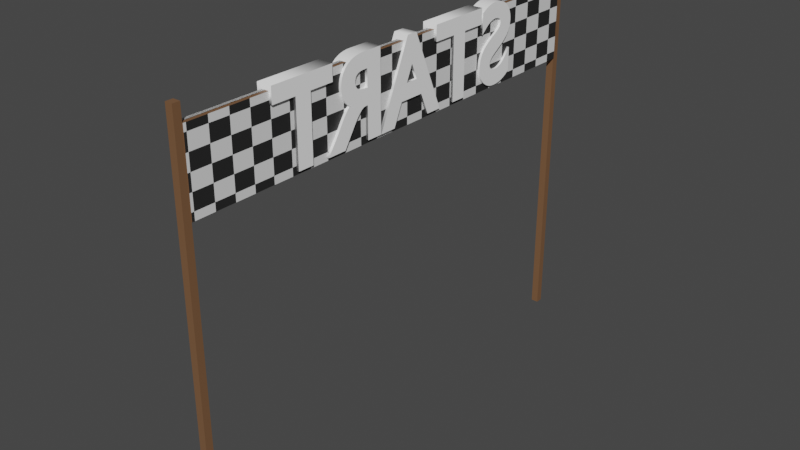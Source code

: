 # Source: start.blend  (saved by Blender 2.92.15; exported with 4.5.12 LTS)
import bpy
from mathutils import Matrix  # noqa: F401  (used for matrix-valued properties, if any)

bpy.ops.wm.read_factory_settings(use_empty=True)
scene = bpy.context.scene
scene.name = 'Scene'

# ---- collections
col_collection = bpy.data.collections.new('Collection'); scene.collection.children.link(col_collection)

# ---- materials (node trees are filled in below, after node groups)
mat_direk = bpy.data.materials.new('direk')
mat_direk.use_transparent_shadow = False
mat_bayrak = bpy.data.materials.new('bayrak')
mat_bayrak.use_transparent_shadow = False
mat_material_001 = bpy.data.materials.new('Material.001')
mat_material_001.use_transparent_shadow = False
mat_material_002 = bpy.data.materials.new('Material.002')
mat_material_002.use_transparent_shadow = False

# ---- material node trees
mat_direk.use_nodes = True; mat_direk.node_tree.nodes.clear()
_N = mat_direk.node_tree.nodes; _L = mat_direk.node_tree.links
n0 = _N.new('ShaderNodeBsdfPrincipled'); n0.name = 'Principled BSDF'; n0.location = (10, 300)
n0.distribution = 'GGX'
n0.subsurface_method = 'BURLEY'
n0.inputs[0].default_value = (0.1902, 0.09599, 0.04619, 1.0)
n0.inputs[3].default_value = 1.45
n0.inputs[27].default_value = (0.0, 0.0, 0.0, 1.0)
n0.inputs[28].default_value = 1.0
n1 = _N.new('ShaderNodeOutputMaterial'); n1.name = 'Material Output'; n1.location = (300, 300)
_L.new(n0.outputs[0], n1.inputs[0])
n1.is_active_output = True
mat_bayrak.use_nodes = True; mat_bayrak.node_tree.nodes.clear()
_N = mat_bayrak.node_tree.nodes; _L = mat_bayrak.node_tree.links
n0 = _N.new('ShaderNodeOutputMaterial'); n0.name = 'Material Output'; n0.location = (300, 300)
n1 = _N.new('ShaderNodeBsdfPrincipled'); n1.name = 'Principled BSDF'; n1.location = (10, 300)
n1.distribution = 'GGX'
n1.subsurface_method = 'BURLEY'
n1.inputs[3].default_value = 1.45
n1.inputs[27].default_value = (0.0, 0.0, 0.0, 1.0)
n1.inputs[28].default_value = 1.0
n2 = _N.new('ShaderNodeTexChecker'); n2.name = 'Checker Texture'; n2.location = (-254, 228)
n2.inputs[2].default_value = (0.02049, 0.02049, 0.02049, 1.0)
n2.inputs[3].default_value = 24.5
_L.new(n1.outputs[0], n0.inputs[0])
_L.new(n2.outputs[0], n1.inputs[0])
n0.is_active_output = True
mat_material_001.use_nodes = True; mat_material_001.node_tree.nodes.clear()
_N = mat_material_001.node_tree.nodes; _L = mat_material_001.node_tree.links
n0 = _N.new('ShaderNodeBsdfPrincipled'); n0.name = 'Principled BSDF'; n0.location = (10, 300)
n0.distribution = 'GGX'
n0.subsurface_method = 'BURLEY'
n0.inputs[0].default_value = (0.0, 0.0, 0.0, 1.0)
n0.inputs[3].default_value = 1.45
n0.inputs[27].default_value = (0.0, 0.0, 0.0, 1.0)
n0.inputs[28].default_value = 1.0
n1 = _N.new('ShaderNodeOutputMaterial'); n1.name = 'Material Output'; n1.location = (300, 300)
_L.new(n0.outputs[0], n1.inputs[0])
n1.is_active_output = True
mat_material_002.use_nodes = True; mat_material_002.node_tree.nodes.clear()
_N = mat_material_002.node_tree.nodes; _L = mat_material_002.node_tree.links
n0 = _N.new('ShaderNodeBsdfPrincipled'); n0.name = 'Principled BSDF'; n0.location = (10, 300)
n0.distribution = 'GGX'
n0.subsurface_method = 'BURLEY'
n0.inputs[0].default_value = (1.0, 1.0, 1.0, 1.0)
n0.inputs[3].default_value = 1.45
n0.inputs[27].default_value = (0.0, 0.0, 0.0, 1.0)
n0.inputs[28].default_value = 1.0
n1 = _N.new('ShaderNodeOutputMaterial'); n1.name = 'Material Output'; n1.location = (300, 300)
_L.new(n0.outputs[0], n1.inputs[0])
n1.is_active_output = True

# ---- world
world_world = bpy.data.worlds.new('World'); scene.world = world_world
world_world.use_nodes = True; world_world.node_tree.nodes.clear()
_N = world_world.node_tree.nodes; _L = world_world.node_tree.links
n0 = _N.new('ShaderNodeOutputWorld'); n0.name = 'World Output'; n0.location = (300, 300)
n1 = _N.new('ShaderNodeBackground'); n1.name = 'Background'; n1.location = (10, 300)
n1.inputs[0].default_value = (0.05088, 0.05088, 0.05088, 1.0)
_L.new(n1.outputs[0], n0.inputs[0])
n0.is_active_output = True
world_world.color = (0.05088, 0.05088, 0.05088)
world_world.use_sun_shadow = False
world_world.sun_shadow_jitter_overblur = 0.0

# ---- meshes
me_cube_001 = bpy.data.meshes.new('Cube.001')
me_cube_001.from_pydata([(65.17, -1.0, 0.0), (65.17, -1.0, 8.643), (65.17, 1.0, 0.0), (65.17, 1.0, 8.643), (67.17, -1.0, 0.0), (67.17, -1.0, 8.643), (67.17, 1.0, 0.0), (67.17, 1.0, 8.643), (65.17, -1.0, 6.529), (65.17, 1.0, 6.529), (67.17, 1.0, 6.529), (67.17, -1.0, 6.529), (65.17, -1.0, 8.274), (65.17, 1.0, 8.274), (67.17, 1.0, 8.274), (67.17, -1.0, 8.274), (65.17, 0.0, 0.0), (65.17, 0.0, 8.643), (67.17, 0.0, 0.0), (67.17, 0.0, 8.643), (67.17, 0.0, 6.529), (65.17, 0.0, 6.529), (67.17, 0.0, 8.274), (65.17, 0.0, 8.274), (7.189, 0.0, 6.529), (7.189, 0.0, 8.274), (-65.17, -1.0, 0.0), (-65.17, -1.0, 8.643), (-65.17, 1.0, 0.0), (-65.17, 1.0, 8.643), (-67.17, -1.0, 0.0), (-67.17, -1.0, 8.643), (-67.17, 1.0, 0.0), (-67.17, 1.0, 8.643), (-65.17, -1.0, 6.529), (-65.17, 1.0, 6.529), (-67.17, 1.0, 6.529), (-67.17, -1.0, 6.529), (-65.17, -1.0, 8.274), (-65.17, 1.0, 8.274), (-67.17, 1.0, 8.274), (-67.17, -1.0, 8.274), (-65.17, 0.0, 0.0), (-65.17, 0.0, 8.643), (-67.17, 0.0, 0.0), (-67.17, 0.0, 8.643), (-67.17, 0.0, 6.529), (-65.17, 0.0, 6.529), (-67.17, 0.0, 8.274), (-65.17, 0.0, 8.274), (-7.189, 0.0, 6.529), (-7.189, 0.0, 8.274), (65.17, 1.14, 8.274), (65.17, 1.14, 6.529), (7.189, 1.14, 6.529), (7.189, 1.14, 8.274), (-65.17, 1.14, 8.274), (-65.17, 1.14, 6.529), (-7.189, 1.14, 6.529), (-7.189, 1.14, 8.274), (65.17, -0.8928, 8.274), (65.17, -0.8928, 6.529), (7.189, -0.8928, 6.529), (7.189, -0.8928, 8.274), (-65.17, -0.8928, 8.274), (-65.17, -0.8928, 6.529), (-7.189, -0.8928, 6.529), (-7.189, -0.8928, 8.274), (65.17, 0.1111, 8.274), (65.17, 0.1111, 6.529), (7.189, 0.1111, 6.529), (7.189, 0.1111, 8.274), (-65.17, 0.1111, 8.274), (-65.17, 0.1111, 6.529), (-7.189, 0.1111, 6.529), (-7.189, 0.1111, 8.274)], [], [(23, 17, 3, 13), (13, 3, 7, 14), (22, 19, 5, 15), (15, 5, 1, 12), (16, 18, 4, 0), (19, 17, 1, 5), (4, 11, 8, 0), (18, 20, 11, 4), (2, 9, 10, 6), (16, 21, 9, 2), (11, 15, 12, 8), (20, 22, 15, 11), (9, 13, 14, 10), (21, 23, 13, 9), (8, 12, 23, 21), (10, 14, 22, 20), (0, 8, 21, 16), (6, 10, 20, 18), (7, 3, 17, 19), (2, 6, 18, 16), (14, 7, 19, 22), (12, 1, 17, 23), (49, 39, 29, 43), (39, 40, 33, 29), (48, 41, 31, 45), (41, 38, 27, 31), (42, 26, 30, 44), (45, 31, 27, 43), (30, 26, 34, 37), (44, 30, 37, 46), (28, 32, 36, 35), (42, 28, 35, 47), (37, 34, 38, 41), (46, 37, 41, 48), (35, 36, 40, 39), (47, 35, 39, 49), (34, 47, 49, 38), (36, 46, 48, 40), (26, 42, 47, 34), (32, 44, 46, 36), (33, 45, 43, 29), (28, 42, 44, 32), (40, 48, 45, 33), (38, 49, 43, 27), (23, 25, 55, 52), (53, 52, 55, 59, 56, 57, 58, 54), (25, 51, 59, 55), (47, 50, 58, 57), (24, 21, 53, 54), (50, 24, 54, 58), (49, 47, 57, 56), (51, 49, 56, 59), (21, 23, 52, 53), (61, 62, 66, 65, 64, 67, 63, 60), (69, 68, 71, 75, 72, 73, 74, 70), (60, 63, 71, 68), (61, 60, 68, 69), (66, 62, 70, 74), (67, 64, 72, 75), (64, 65, 73, 72), (62, 61, 69, 70), (63, 67, 75, 71), (65, 66, 74, 73)])
me_cube_001.polygons.foreach_set('material_index', [0, 0, 0, 0, 0, 0, 0, 0, 0, 0, 0, 0, 0, 0, 0, 0, 0, 0, 0, 0, 0, 0, 0, 0, 0, 0, 0, 0, 0, 0, 0, 0, 0, 0, 0, 0, 0, 0, 0, 0, 0, 0, 0, 0, 0, 1, 0, 0, 0, 0, 0, 0, 0, 1, 1, 1, 1, 1, 1, 1, 1, 1, 1])
_uv = me_cube_001.uv_layers.new(name='UVMap')
_uv.uv.foreach_set('vector', [0.6143, 0.125, 0.625, 0.125, 0.625, 0.25, 0.6143, 0.25, 0.6143, 0.25, 0.625, 0.25, 0.625, 0.5, 0.6143, 0.5, 0.6143, 0.625, 0.625, 0.625, 0.625, 0.75, 0.6143, 0.75, 0.6143, 0.75, 0.625, 0.75, 0.625, 1.0, 0.6143, 1.0, 0.125, 0.625, 0.375, 0.625, 0.375, 0.75, 0.125, 0.75, 0.625, 0.625, 0.875, 0.625, 0.875, 0.75, 0.625, 0.75, 0.375, 0.75, 0.5639, 0.75, 0.5639, 1.0, 0.375, 1.0, 0.375, 0.625, 0.5639, 0.625, 0.5639, 0.75, 0.375, 0.75, 0.375, 0.25, 0.5639, 0.25, 0.5639, 0.5, 0.375, 0.5, 0.375, 0.125, 0.5639, 0.125, 0.5639, 0.25, 0.375, 0.25, 0.5639, 0.75, 0.6143, 0.75, 0.6143, 1.0, 0.5639, 1.0, 0.5639, 0.625, 0.6143, 0.625, 0.6143, 0.75, 0.5639, 0.75, 0.5639, 0.25, 0.6143, 0.25, 0.6143, 0.5, 0.5639, 0.5, 0.5639, 0.125, 0.6143, 0.125, 0.6143, 0.25, 0.5639, 0.25, 0.5639, 0.0, 0.6143, 0.0, 0.6143, 0.125, 0.5639, 0.125, 0.5639, 0.5, 0.6143, 0.5, 0.6143, 0.625, 0.5639, 0.625, 0.375, 0.0, 0.5639, 0.0, 0.5639, 0.125, 0.375, 0.125, 0.375, 0.5, 0.5639, 0.5, 0.5639, 0.625, 0.375, 0.625, 0.625, 0.5, 0.875, 0.5, 0.875, 0.625, 0.625, 0.625, 0.125, 0.5, 0.375, 0.5, 0.375, 0.625, 0.125, 0.625, 0.6143, 0.5, 0.625, 0.5, 0.625, 0.625, 0.6143, 0.625, 0.6143, 0.0, 0.625, 0.0, 0.625, 0.125, 0.6143, 0.125, 0.6143, 0.125, 0.6143, 0.25, 0.625, 0.25, 0.625, 0.125, 0.6143, 0.25, 0.6143, 0.5, 0.625, 0.5, 0.625, 0.25, 0.6143, 0.625, 0.6143, 0.75, 0.625, 0.75, 0.625, 0.625, 0.6143, 0.75, 0.6143, 1.0, 0.625, 1.0, 0.625, 0.75, 0.125, 0.625, 0.125, 0.75, 0.375, 0.75, 0.375, 0.625, 0.625, 0.625, 0.625, 0.75, 0.875, 0.75, 0.875, 0.625, 0.375, 0.75, 0.375, 1.0, 0.5639, 1.0, 0.5639, 0.75, 0.375, 0.625, 0.375, 0.75, 0.5639, 0.75, 0.5639, 0.625, 0.375, 0.25, 0.375, 0.5, 0.5639, 0.5, 0.5639, 0.25, 0.375, 0.125, 0.375, 0.25, 0.5639, 0.25, 0.5639, 0.125, 0.5639, 0.75, 0.5639, 1.0, 0.6143, 1.0, 0.6143, 0.75, 0.5639, 0.625, 0.5639, 0.75, 0.6143, 0.75, 0.6143, 0.625, 0.5639, 0.25, 0.5639, 0.5, 0.6143, 0.5, 0.6143, 0.25, 0.5639, 0.125, 0.5639, 0.25, 0.6143, 0.25, 0.6143, 0.125, 0.5639, 0.0, 0.5639, 0.125, 0.6143, 0.125, 0.6143, 0.0, 0.5639, 0.5, 0.5639, 0.625, 0.6143, 0.625, 0.6143, 0.5, 0.375, 0.0, 0.375, 0.125, 0.5639, 0.125, 0.5639, 0.0, 0.375, 0.5, 0.375, 0.625, 0.5639, 0.625, 0.5639, 0.5, 0.625, 0.5, 0.625, 0.625, 0.875, 0.625, 0.875, 0.5, 0.125, 0.5, 0.125, 0.625, 0.375, 0.625, 0.375, 0.5, 0.6143, 0.5, 0.6143, 0.625, 0.625, 0.625, 0.625, 0.5, 0.6143, 0.0, 0.6143, 0.125, 0.625, 0.125, 0.625, 0.0, 0.0, 0.0, 0.0, 0.0, 0.0, 0.0, 0.0, 0.0, 0.5639, 0.125, 0.6143, 0.125, 0.6143, 0.125, 0.6143, 0.125, 0.6143, 0.125, 0.5639, 0.125, 0.5639, 0.125, 0.5639, 0.125, 0.0, 0.0, 0.0, 0.0, 0.0, 0.0, 0.0, 0.0, 0.0, 0.0, 0.0, 0.0, 0.0, 0.0, 0.0, 0.0, 0.0, 0.0, 0.0, 0.0, 0.0, 0.0, 0.0, 0.0, 0.0, 0.0, 0.0, 0.0, 0.0, 0.0, 0.0, 0.0, 0.6143, 0.125, 0.5639, 0.125, 0.5639, 0.125, 0.6143, 0.125, 0.0, 0.0, 0.0, 0.0, 0.0, 0.0, 0.0, 0.0, 0.5639, 0.125, 0.6143, 0.125, 0.6143, 0.125, 0.5639, 0.125, 0.5639, 0.125, 0.5639, 0.125, 0.5639, 0.125, 0.5639, 0.125, 0.6143, 0.125, 0.6143, 0.125, 0.6143, 0.125, 0.6143, 0.125, 0.5639, 0.125, 0.6143, 0.125, 0.6143, 0.125, 0.6143, 0.125, 0.6143, 0.125, 0.5639, 0.125, 0.5639, 0.125, 0.5639, 0.125, 0.6143, 0.125, 0.6143, 0.125, 0.6143, 0.125, 0.6143, 0.125, 0.5639, 0.125, 0.6143, 0.125, 0.6143, 0.125, 0.5639, 0.125, 0.5639, 0.125, 0.5639, 0.125, 0.5639, 0.125, 0.5639, 0.125, 0.6143, 0.125, 0.6143, 0.125, 0.6143, 0.125, 0.6143, 0.125, 0.6143, 0.125, 0.5639, 0.125, 0.5639, 0.125, 0.6143, 0.125, 0.5639, 0.125, 0.5639, 0.125, 0.5639, 0.125, 0.5639, 0.125, 0.6143, 0.125, 0.6143, 0.125, 0.6143, 0.125, 0.6143, 0.125, 0.5639, 0.125, 0.5639, 0.125, 0.5639, 0.125, 0.5639, 0.125])
me_cube_001.materials.append(mat_direk)
me_cube_001.materials.append(mat_bayrak)
me_cube_001.use_remesh_fix_poles = True
me_cube_001.use_remesh_preserve_attributes = False
me_cube_001.use_mirror_vertex_groups = False
me_cube_001.update()

# ---- curves / text
txt_text = bpy.data.curves.new('Text', 'FONT')
txt_text.dimensions = '2D'
txt_text.body = 'START'
txt_text.materials.append(mat_material_001)
txt_text.use_path_clamp = True
txt_text.extrude = 0.07
txt_text.align_x = 'CENTER'
txt_text.align_y = 'CENTER'
txt_text_001 = bpy.data.curves.new('Text.001', 'FONT')
txt_text_001.dimensions = '2D'
txt_text_001.body = 'START'
txt_text_001.materials.append(mat_material_002)
txt_text_001.use_path_clamp = True
txt_text_001.offset = 0.029
txt_text_001.extrude = 0.07
txt_text_001.align_x = 'CENTER'
txt_text_001.align_y = 'CENTER'

# ---- objects
ob_cube = bpy.data.objects.new('Cube', me_cube_001)
ob_text = bpy.data.objects.new('Text', txt_text)
ob_text_001 = bpy.data.objects.new('Text.001', txt_text_001)
ob_start = bpy.data.objects.new('Start', None)

# ---- transforms, parenting, visibility, modifiers, constraints
ob_cube.parent = ob_start
ob_cube.location = (4.768e-07, 0.0, 0.0)
ob_cube.rotation_euler = (0.0, -0.0, 3.142)
ob_cube.scale = (0.08313, 0.08313, 1.0)
ob_cube.lineart.crease_threshold = 0.0
ob_text.parent = ob_cube
ob_text.matrix_parent_inverse = Matrix(((-12.03, -3.92e-06, 0.0, 5.736e-06), (3.92e-06, -12.03, -0.0, -1.869e-12), (0.0, -0.0, 1.0, -0.0), (-0.0, 0.0, -0.0, 1.0)))
ob_text.location = (0.0, 0.0535, 7.395)
ob_text.rotation_euler = (1.571, 3.821e-15, 3.142)
ob_text.scale = (2.399, 2.399, 2.399)
ob_text.lineart.crease_threshold = 0.0
ob_text_001.parent = ob_text
ob_text_001.matrix_parent_inverse = Matrix(((-0.5143, -1.676e-07, -1.965e-15, 1.47e-14), (1.069e-14, -3.883e-08, 0.5143, -3.847), (-1.676e-07, 0.5143, 3.883e-08, -2.905e-07), (0.0, 0.0, -0.0, 1.0)))
ob_text_001.location = (0.0, -0.029, 7.481)
ob_text_001.rotation_euler = (1.571, 3.821e-15, 3.142)
ob_text_001.scale = (1.944, 1.944, 1.944)
ob_text_001.lineart.crease_threshold = 0.0
ob_start.location = (0.0, 0.0, 0.0)
ob_start.rotation_euler = (0.0, -0.0, 1.571)
ob_start.lineart.crease_threshold = 0.0

# ---- collection membership
col_collection.objects.link(ob_cube)
col_collection.objects.link(ob_text)
col_collection.objects.link(ob_text_001)
col_collection.objects.link(ob_start)

# ---- scene / render settings (as saved in the file)
scene.frame_start = 1; scene.frame_end = 250; scene.frame_set(1)
scene.render.engine = 'BLENDER_EEVEE_NEXT'
scene.cycles.use_denoising = False
scene.cycles.samples = 128
scene.cycles.sampling_pattern = 'TABULATED_SOBOL'
scene.cycles.use_adaptive_sampling = False
scene.cycles.use_light_tree = False
scene.view_settings.view_transform = 'Filmic'
bpy.context.view_layer.update()

# ---- added for rendering (the .blend has no active camera and no usable light): camera, sun
cam_auto = bpy.data.cameras.new('AutoCamera')
cam_auto.lens = 50.0
cam_auto.sensor_width = 36.0
cam_auto.clip_end = 1000.0
ob_auto_camera = bpy.data.objects.new('AutoCamera', cam_auto)
scene.collection.objects.link(ob_auto_camera)
ob_auto_camera.location = (13.0713, -15.6786, 14.7738)
ob_auto_camera.rotation_euler = (1.09748, -7.21219e-08, 0.694738)
scene.camera = ob_auto_camera
light_auto_sun = bpy.data.lights.new('AutoSun', 'SUN')
light_auto_sun.energy = 3.0
light_auto_sun.angle = 0.0523599
ob_auto_sun = bpy.data.objects.new('AutoSun', light_auto_sun)
scene.collection.objects.link(ob_auto_sun)
ob_auto_sun.rotation_euler = (0.872665, 0.174533, 0.523599)
bpy.context.view_layer.update()
